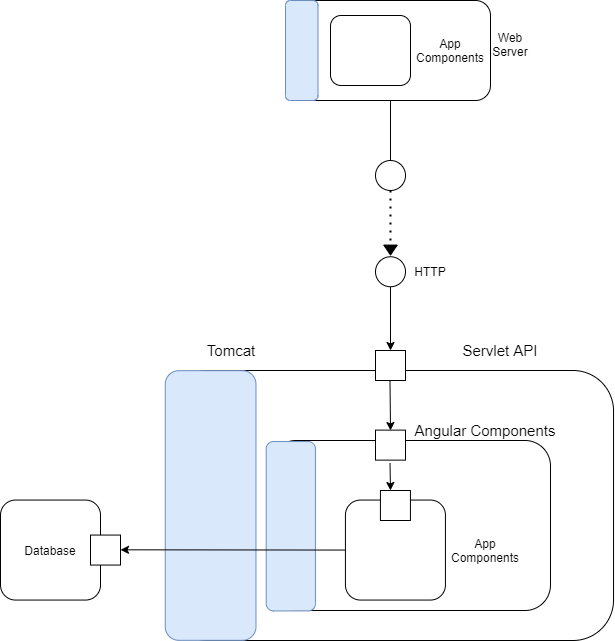

The diagram above was exported from draw.io. Its source (the exported page's mxGraphModel, read from the mxfile embedded in the PNG):
<mxGraphModel dx="1038" dy="548" grid="1" gridSize="10" guides="1" tooltips="1" connect="1" arrows="1" fold="1" page="1" pageScale="1" pageWidth="850" pageHeight="1100" math="0" shadow="0">
  <root>
    <mxCell id="0" />
    <mxCell id="1" parent="0" />
    <mxCell id="ODTNv2pi6wCfcISU_IL8-1" value="" style="rounded=1;whiteSpace=wrap;html=1;" vertex="1" parent="1">
      <mxGeometry x="330" y="60" width="200" height="100" as="geometry" />
    </mxCell>
    <mxCell id="ODTNv2pi6wCfcISU_IL8-2" value="" style="rounded=1;whiteSpace=wrap;html=1;rotation=-90;fillColor=#dae8fc;strokeColor=#6c8ebf;" vertex="1" parent="1">
      <mxGeometry x="291.25" y="93.75" width="100" height="32.5" as="geometry" />
    </mxCell>
    <mxCell id="ODTNv2pi6wCfcISU_IL8-3" value="" style="rounded=1;whiteSpace=wrap;html=1;" vertex="1" parent="1">
      <mxGeometry x="206.95" y="430" width="446.09" height="270" as="geometry" />
    </mxCell>
    <mxCell id="ODTNv2pi6wCfcISU_IL8-4" value="" style="rounded=1;whiteSpace=wrap;html=1;rotation=-90;fillColor=#dae8fc;strokeColor=#6c8ebf;" vertex="1" parent="1">
      <mxGeometry x="115.28" y="519.62" width="269.65" height="90.75" as="geometry" />
    </mxCell>
    <mxCell id="ODTNv2pi6wCfcISU_IL8-5" value="" style="rounded=1;whiteSpace=wrap;html=1;" vertex="1" parent="1">
      <mxGeometry x="310" y="500" width="280" height="170" as="geometry" />
    </mxCell>
    <mxCell id="ODTNv2pi6wCfcISU_IL8-6" value="" style="rounded=1;whiteSpace=wrap;html=1;rotation=-90;fillColor=#dae8fc;strokeColor=#6c8ebf;" vertex="1" parent="1">
      <mxGeometry x="245.64000000000001" y="561.12" width="169.36" height="49.25" as="geometry" />
    </mxCell>
    <mxCell id="ODTNv2pi6wCfcISU_IL8-7" value="Web Server" style="text;html=1;strokeColor=none;fillColor=none;align=center;verticalAlign=middle;whiteSpace=wrap;rounded=0;" vertex="1" parent="1">
      <mxGeometry x="530" y="93.75" width="40" height="20" as="geometry" />
    </mxCell>
    <mxCell id="ODTNv2pi6wCfcISU_IL8-8" value="" style="rounded=1;whiteSpace=wrap;html=1;" vertex="1" parent="1">
      <mxGeometry x="370" y="75" width="80" height="70" as="geometry" />
    </mxCell>
    <mxCell id="ODTNv2pi6wCfcISU_IL8-9" value="App Components" style="text;html=1;strokeColor=none;fillColor=none;align=center;verticalAlign=middle;whiteSpace=wrap;rounded=0;" vertex="1" parent="1">
      <mxGeometry x="470" y="100" width="40" height="20" as="geometry" />
    </mxCell>
    <mxCell id="ODTNv2pi6wCfcISU_IL8-10" value="" style="endArrow=none;html=1;exitX=0.5;exitY=1;exitDx=0;exitDy=0;" edge="1" parent="1" source="ODTNv2pi6wCfcISU_IL8-1" target="ODTNv2pi6wCfcISU_IL8-11">
      <mxGeometry width="50" height="50" relative="1" as="geometry">
        <mxPoint x="415" y="240" as="sourcePoint" />
        <mxPoint x="440" y="160" as="targetPoint" />
      </mxGeometry>
    </mxCell>
    <mxCell id="ODTNv2pi6wCfcISU_IL8-11" value="" style="ellipse;whiteSpace=wrap;html=1;aspect=fixed;" vertex="1" parent="1">
      <mxGeometry x="415" y="220" width="30" height="30" as="geometry" />
    </mxCell>
    <mxCell id="ODTNv2pi6wCfcISU_IL8-12" value="" style="endArrow=none;dashed=1;html=1;dashPattern=1 3;strokeWidth=2;entryX=0.5;entryY=1;entryDx=0;entryDy=0;" edge="1" parent="1" target="ODTNv2pi6wCfcISU_IL8-11">
      <mxGeometry width="50" height="50" relative="1" as="geometry">
        <mxPoint x="430" y="300" as="sourcePoint" />
        <mxPoint x="435" y="260" as="targetPoint" />
      </mxGeometry>
    </mxCell>
    <mxCell id="ODTNv2pi6wCfcISU_IL8-13" value="" style="triangle;whiteSpace=wrap;html=1;rotation=90;fillColor=#000000;" vertex="1" parent="1">
      <mxGeometry x="425" y="302.91999999999996" width="10" height="13.33" as="geometry" />
    </mxCell>
    <mxCell id="ODTNv2pi6wCfcISU_IL8-15" value="" style="ellipse;whiteSpace=wrap;html=1;aspect=fixed;" vertex="1" parent="1">
      <mxGeometry x="415" y="316.25" width="30" height="30" as="geometry" />
    </mxCell>
    <mxCell id="ODTNv2pi6wCfcISU_IL8-16" value="HTTP" style="text;html=1;strokeColor=none;fillColor=none;align=center;verticalAlign=middle;whiteSpace=wrap;rounded=0;" vertex="1" parent="1">
      <mxGeometry x="450" y="321.25" width="40" height="20" as="geometry" />
    </mxCell>
    <mxCell id="ODTNv2pi6wCfcISU_IL8-17" value="" style="endArrow=classic;html=1;exitX=0.5;exitY=1;exitDx=0;exitDy=0;" edge="1" parent="1" source="ODTNv2pi6wCfcISU_IL8-15">
      <mxGeometry width="50" height="50" relative="1" as="geometry">
        <mxPoint x="435" y="440" as="sourcePoint" />
        <mxPoint x="430" y="410" as="targetPoint" />
      </mxGeometry>
    </mxCell>
    <mxCell id="ODTNv2pi6wCfcISU_IL8-18" value="" style="rounded=0;whiteSpace=wrap;html=1;" vertex="1" parent="1">
      <mxGeometry x="415" y="410" width="30" height="30" as="geometry" />
    </mxCell>
    <mxCell id="ODTNv2pi6wCfcISU_IL8-19" value="&lt;font style=&quot;font-size: 15px&quot;&gt;Tomcat&lt;/font&gt;" style="text;html=1;strokeColor=none;fillColor=none;align=center;verticalAlign=middle;whiteSpace=wrap;rounded=0;" vertex="1" parent="1">
      <mxGeometry x="251.25" y="400" width="40" height="20" as="geometry" />
    </mxCell>
    <mxCell id="ODTNv2pi6wCfcISU_IL8-20" value="&lt;font style=&quot;font-size: 15px&quot;&gt;Servlet API&lt;/font&gt;" style="text;html=1;strokeColor=none;fillColor=none;align=center;verticalAlign=middle;whiteSpace=wrap;rounded=0;" vertex="1" parent="1">
      <mxGeometry x="490" y="400" width="100" height="20" as="geometry" />
    </mxCell>
    <mxCell id="ODTNv2pi6wCfcISU_IL8-22" value="" style="endArrow=classic;html=1;" edge="1" parent="1">
      <mxGeometry width="50" height="50" relative="1" as="geometry">
        <mxPoint x="429.5" y="440" as="sourcePoint" />
        <mxPoint x="430" y="490" as="targetPoint" />
      </mxGeometry>
    </mxCell>
    <mxCell id="ODTNv2pi6wCfcISU_IL8-23" value="" style="rounded=0;whiteSpace=wrap;html=1;" vertex="1" parent="1">
      <mxGeometry x="415" y="489.62" width="30" height="30" as="geometry" />
    </mxCell>
    <mxCell id="ODTNv2pi6wCfcISU_IL8-24" value="&lt;font style=&quot;font-size: 15px&quot;&gt;Angular Components&lt;/font&gt;" style="text;html=1;strokeColor=none;fillColor=none;align=center;verticalAlign=middle;whiteSpace=wrap;rounded=0;" vertex="1" parent="1">
      <mxGeometry x="445" y="480" width="160" height="20" as="geometry" />
    </mxCell>
    <mxCell id="ODTNv2pi6wCfcISU_IL8-25" value="" style="endArrow=classic;html=1;" edge="1" parent="1">
      <mxGeometry width="50" height="50" relative="1" as="geometry">
        <mxPoint x="429.5" y="522.48" as="sourcePoint" />
        <mxPoint x="430" y="550" as="targetPoint" />
      </mxGeometry>
    </mxCell>
    <mxCell id="ODTNv2pi6wCfcISU_IL8-26" value="" style="rounded=1;whiteSpace=wrap;html=1;fillColor=#ffffff;" vertex="1" parent="1">
      <mxGeometry x="384.93" y="559.56" width="100" height="100" as="geometry" />
    </mxCell>
    <mxCell id="ODTNv2pi6wCfcISU_IL8-27" value="" style="rounded=0;whiteSpace=wrap;html=1;" vertex="1" parent="1">
      <mxGeometry x="419.93" y="550" width="30" height="30" as="geometry" />
    </mxCell>
    <mxCell id="ODTNv2pi6wCfcISU_IL8-28" value="App Components" style="text;html=1;strokeColor=none;fillColor=none;align=center;verticalAlign=middle;whiteSpace=wrap;rounded=0;" vertex="1" parent="1">
      <mxGeometry x="490" y="599.56" width="70" height="20" as="geometry" />
    </mxCell>
    <mxCell id="ODTNv2pi6wCfcISU_IL8-29" value="Database" style="rounded=1;whiteSpace=wrap;html=1;fillColor=#ffffff;" vertex="1" parent="1">
      <mxGeometry x="40" y="559.56" width="100" height="100" as="geometry" />
    </mxCell>
    <mxCell id="ODTNv2pi6wCfcISU_IL8-30" value="" style="rounded=0;whiteSpace=wrap;html=1;" vertex="1" parent="1">
      <mxGeometry x="130" y="594.56" width="30" height="30" as="geometry" />
    </mxCell>
    <mxCell id="ODTNv2pi6wCfcISU_IL8-31" value="" style="endArrow=classic;html=1;exitX=0;exitY=0.5;exitDx=0;exitDy=0;" edge="1" parent="1" source="ODTNv2pi6wCfcISU_IL8-26">
      <mxGeometry width="50" height="50" relative="1" as="geometry">
        <mxPoint x="250" y="609.06" as="sourcePoint" />
        <mxPoint x="160" y="609.31" as="targetPoint" />
      </mxGeometry>
    </mxCell>
  </root>
</mxGraphModel>